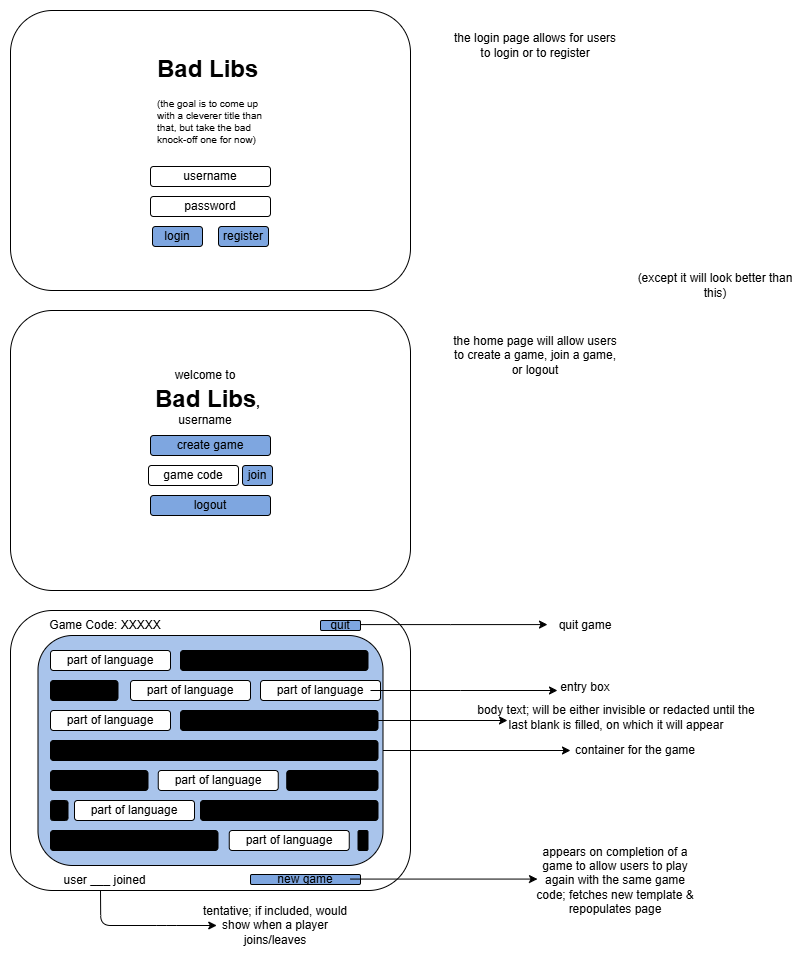

The diagram above was exported from draw.io. Its source (the exported page's mxGraphModel, read from the mxfile embedded in the PNG):
<mxGraphModel dx="902" dy="464" grid="1" gridSize="10" guides="1" tooltips="1" connect="1" arrows="1" fold="1" page="1" pageScale="1" pageWidth="850" pageHeight="1100" math="0" shadow="0">
  <root>
    <mxCell id="0" />
    <mxCell id="1" parent="0" />
    <mxCell id="gj2u-L2RBieaA71pzQ4o-8" connectable="0" parent="1" style="group" value="" vertex="1">
      <mxGeometry height="280" width="400" x="40" y="20" as="geometry" />
    </mxCell>
    <mxCell id="gj2u-L2RBieaA71pzQ4o-1" parent="gj2u-L2RBieaA71pzQ4o-8" style="rounded=1;whiteSpace=wrap;html=1;" value="" vertex="1">
      <mxGeometry height="280" width="400" as="geometry" />
    </mxCell>
    <mxCell id="gj2u-L2RBieaA71pzQ4o-2" parent="gj2u-L2RBieaA71pzQ4o-8" style="rounded=1;whiteSpace=wrap;html=1;" value="username" vertex="1">
      <mxGeometry height="20" width="120" x="140" y="156" as="geometry" />
    </mxCell>
    <mxCell id="gj2u-L2RBieaA71pzQ4o-3" parent="gj2u-L2RBieaA71pzQ4o-8" style="rounded=1;whiteSpace=wrap;html=1;" value="password" vertex="1">
      <mxGeometry height="20" width="120" x="140" y="186" as="geometry" />
    </mxCell>
    <mxCell id="gj2u-L2RBieaA71pzQ4o-4" parent="gj2u-L2RBieaA71pzQ4o-8" style="rounded=1;whiteSpace=wrap;html=1;fillColor=#7EA6E0;" value="login" vertex="1">
      <mxGeometry height="20" width="50" x="142" y="216" as="geometry" />
    </mxCell>
    <mxCell id="gj2u-L2RBieaA71pzQ4o-5" parent="gj2u-L2RBieaA71pzQ4o-8" style="rounded=1;whiteSpace=wrap;html=1;fillColor=#7EA6E0;" value="register" vertex="1">
      <mxGeometry height="20" width="50" x="208" y="216" as="geometry" />
    </mxCell>
    <mxCell id="gj2u-L2RBieaA71pzQ4o-7" parent="gj2u-L2RBieaA71pzQ4o-8" style="text;html=1;whiteSpace=wrap;overflow=hidden;rounded=0;" value="&lt;div style=&quot;line-height: 100%;&quot;&gt;&lt;h1 style=&quot;margin-top: 0px; line-height: 100%;&quot;&gt;Bad Libs&lt;/h1&gt;&lt;div&gt;&lt;font style=&quot;font-size: 10px; line-height: 100%;&quot;&gt;(the goal is to come up with a cleverer title than that, but take the bad knock-off one for now)&lt;/font&gt;&lt;/div&gt;&lt;/div&gt;" vertex="1">
      <mxGeometry height="100" width="110" x="145" y="40" as="geometry" />
    </mxCell>
    <mxCell id="gj2u-L2RBieaA71pzQ4o-9" connectable="0" parent="1" style="group" value="" vertex="1">
      <mxGeometry height="280" width="400" x="40" y="320" as="geometry" />
    </mxCell>
    <mxCell id="gj2u-L2RBieaA71pzQ4o-10" parent="gj2u-L2RBieaA71pzQ4o-9" style="rounded=1;whiteSpace=wrap;html=1;" value="" vertex="1">
      <mxGeometry height="280" width="400" as="geometry" />
    </mxCell>
    <mxCell id="gj2u-L2RBieaA71pzQ4o-11" parent="gj2u-L2RBieaA71pzQ4o-9" style="rounded=1;whiteSpace=wrap;html=1;fillColor=#7EA6E0;" value="create game" vertex="1">
      <mxGeometry height="20" width="120" x="140" y="125" as="geometry" />
    </mxCell>
    <mxCell id="gj2u-L2RBieaA71pzQ4o-12" parent="gj2u-L2RBieaA71pzQ4o-9" style="rounded=1;whiteSpace=wrap;html=1;" value="game code" vertex="1">
      <mxGeometry height="20" width="90" x="138" y="155" as="geometry" />
    </mxCell>
    <mxCell id="gj2u-L2RBieaA71pzQ4o-15" parent="gj2u-L2RBieaA71pzQ4o-9" style="text;html=1;whiteSpace=wrap;overflow=hidden;rounded=0;" value="&lt;div style=&quot;line-height: 100%;&quot;&gt;&lt;h1 style=&quot;margin-top: 0px; line-height: 100%;&quot;&gt;Bad Libs&lt;font style=&quot;font-size: 12px;&quot;&gt;,&lt;/font&gt;&lt;/h1&gt;&lt;/div&gt;" vertex="1">
      <mxGeometry height="40" width="115" x="142.5" y="70" as="geometry" />
    </mxCell>
    <mxCell id="gj2u-L2RBieaA71pzQ4o-16" parent="gj2u-L2RBieaA71pzQ4o-9" style="rounded=1;whiteSpace=wrap;html=1;fillColor=#7EA6E0;" value="logout" vertex="1">
      <mxGeometry height="20" width="120" x="140" y="185" as="geometry" />
    </mxCell>
    <mxCell id="gj2u-L2RBieaA71pzQ4o-72" parent="gj2u-L2RBieaA71pzQ4o-9" style="rounded=1;whiteSpace=wrap;html=1;fillColor=#7EA6E0;" value="join" vertex="1">
      <mxGeometry height="20" width="30" x="232" y="155" as="geometry" />
    </mxCell>
    <mxCell id="gj2u-L2RBieaA71pzQ4o-75" parent="gj2u-L2RBieaA71pzQ4o-9" style="text;html=1;whiteSpace=wrap;strokeColor=none;fillColor=none;align=center;verticalAlign=middle;rounded=0;" value="welcome to" vertex="1">
      <mxGeometry height="30" width="170" x="110" y="50" as="geometry" />
    </mxCell>
    <mxCell id="gj2u-L2RBieaA71pzQ4o-74" parent="gj2u-L2RBieaA71pzQ4o-9" style="text;html=1;whiteSpace=wrap;strokeColor=none;fillColor=none;align=center;verticalAlign=middle;rounded=0;" value="username" vertex="1">
      <mxGeometry height="30" width="170" x="110" y="95" as="geometry" />
    </mxCell>
    <mxCell id="gj2u-L2RBieaA71pzQ4o-18" parent="1" style="rounded=1;whiteSpace=wrap;html=1;" value="" vertex="1">
      <mxGeometry height="280" width="400" x="40" y="620" as="geometry" />
    </mxCell>
    <mxCell id="gj2u-L2RBieaA71pzQ4o-23" connectable="0" parent="1" style="group" value="" vertex="1">
      <mxGeometry height="230" width="345" x="67.5" y="645" as="geometry" />
    </mxCell>
    <mxCell id="gj2u-L2RBieaA71pzQ4o-24" parent="gj2u-L2RBieaA71pzQ4o-23" style="rounded=1;whiteSpace=wrap;html=1;fillColor=#A9C4EB;" value="" vertex="1">
      <mxGeometry height="230" width="345" as="geometry" />
    </mxCell>
    <mxCell id="gj2u-L2RBieaA71pzQ4o-30" parent="gj2u-L2RBieaA71pzQ4o-23" style="rounded=1;whiteSpace=wrap;html=1;" value="part of language" vertex="1">
      <mxGeometry height="20" width="120" x="12.5" y="15" as="geometry" />
    </mxCell>
    <mxCell id="gj2u-L2RBieaA71pzQ4o-31" parent="gj2u-L2RBieaA71pzQ4o-23" style="rounded=1;whiteSpace=wrap;html=1;" value="part of language" vertex="1">
      <mxGeometry height="20" width="120" x="92.5" y="45" as="geometry" />
    </mxCell>
    <mxCell id="gj2u-L2RBieaA71pzQ4o-32" parent="gj2u-L2RBieaA71pzQ4o-23" style="rounded=1;whiteSpace=wrap;html=1;" value="part of language" vertex="1">
      <mxGeometry height="20" width="120" x="222.5" y="45" as="geometry" />
    </mxCell>
    <mxCell id="gj2u-L2RBieaA71pzQ4o-33" parent="gj2u-L2RBieaA71pzQ4o-23" style="rounded=1;whiteSpace=wrap;html=1;" value="part of language" vertex="1">
      <mxGeometry height="20" width="120" x="12.5" y="75" as="geometry" />
    </mxCell>
    <mxCell id="gj2u-L2RBieaA71pzQ4o-34" parent="gj2u-L2RBieaA71pzQ4o-23" style="rounded=1;whiteSpace=wrap;html=1;" value="part of language" vertex="1">
      <mxGeometry height="20" width="120" x="120.25" y="135" as="geometry" />
    </mxCell>
    <mxCell id="gj2u-L2RBieaA71pzQ4o-35" parent="gj2u-L2RBieaA71pzQ4o-23" style="rounded=1;whiteSpace=wrap;html=1;" value="part of language" vertex="1">
      <mxGeometry height="20" width="120" x="36.5" y="165" as="geometry" />
    </mxCell>
    <mxCell id="gj2u-L2RBieaA71pzQ4o-36" parent="gj2u-L2RBieaA71pzQ4o-23" style="rounded=1;whiteSpace=wrap;html=1;" value="part of language" vertex="1">
      <mxGeometry height="20" width="120" x="191.25" y="195" as="geometry" />
    </mxCell>
    <mxCell id="gj2u-L2RBieaA71pzQ4o-37" parent="gj2u-L2RBieaA71pzQ4o-23" style="rounded=1;whiteSpace=wrap;html=1;fillColor=#000000;" value="" vertex="1">
      <mxGeometry height="20" width="187.5" x="142.5" y="15" as="geometry" />
    </mxCell>
    <mxCell id="gj2u-L2RBieaA71pzQ4o-38" parent="gj2u-L2RBieaA71pzQ4o-23" style="rounded=1;whiteSpace=wrap;html=1;fillColor=#000000;" value="" vertex="1">
      <mxGeometry height="20" width="197.5" x="142.5" y="75" as="geometry" />
    </mxCell>
    <mxCell id="gj2u-L2RBieaA71pzQ4o-39" parent="gj2u-L2RBieaA71pzQ4o-23" style="rounded=1;whiteSpace=wrap;html=1;fillColor=#000000;" value="" vertex="1">
      <mxGeometry height="20" width="327.5" x="12.5" y="105" as="geometry" />
    </mxCell>
    <mxCell id="gj2u-L2RBieaA71pzQ4o-40" parent="gj2u-L2RBieaA71pzQ4o-23" style="rounded=1;whiteSpace=wrap;html=1;fillColor=#000000;" value="" vertex="1">
      <mxGeometry height="20" width="67.5" x="12.5" y="45" as="geometry" />
    </mxCell>
    <mxCell id="gj2u-L2RBieaA71pzQ4o-41" parent="gj2u-L2RBieaA71pzQ4o-23" style="rounded=1;whiteSpace=wrap;html=1;fillColor=#000000;" value="" vertex="1">
      <mxGeometry height="20" width="97.5" x="12.5" y="135" as="geometry" />
    </mxCell>
    <mxCell id="gj2u-L2RBieaA71pzQ4o-42" parent="gj2u-L2RBieaA71pzQ4o-23" style="rounded=1;whiteSpace=wrap;html=1;fillColor=#000000;" value="" vertex="1">
      <mxGeometry height="20" width="91.25" x="248.75" y="135" as="geometry" />
    </mxCell>
    <mxCell id="gj2u-L2RBieaA71pzQ4o-43" parent="gj2u-L2RBieaA71pzQ4o-23" style="rounded=1;whiteSpace=wrap;html=1;fillColor=#000000;" value="" vertex="1">
      <mxGeometry height="20" width="17.5" x="12.5" y="165" as="geometry" />
    </mxCell>
    <mxCell id="gj2u-L2RBieaA71pzQ4o-44" parent="gj2u-L2RBieaA71pzQ4o-23" style="rounded=1;whiteSpace=wrap;html=1;fillColor=#000000;" value="" vertex="1">
      <mxGeometry height="20" width="177.5" x="162.5" y="165" as="geometry" />
    </mxCell>
    <mxCell id="gj2u-L2RBieaA71pzQ4o-45" parent="gj2u-L2RBieaA71pzQ4o-23" style="rounded=1;whiteSpace=wrap;html=1;fillColor=#000000;" value="" vertex="1">
      <mxGeometry height="20" width="167.5" x="12.5" y="195" as="geometry" />
    </mxCell>
    <mxCell id="gj2u-L2RBieaA71pzQ4o-46" parent="gj2u-L2RBieaA71pzQ4o-23" style="rounded=1;whiteSpace=wrap;html=1;fillColor=#000000;" value="" vertex="1">
      <mxGeometry height="20" width="10" x="320" y="195" as="geometry" />
    </mxCell>
    <mxCell id="gj2u-L2RBieaA71pzQ4o-28" parent="1" style="text;html=1;whiteSpace=wrap;strokeColor=none;fillColor=none;align=center;verticalAlign=middle;rounded=0;" value="Game Code: XXXXX" vertex="1">
      <mxGeometry height="30" width="150" x="60" y="620" as="geometry" />
    </mxCell>
    <mxCell id="gj2u-L2RBieaA71pzQ4o-50" parent="1" style="rounded=1;whiteSpace=wrap;html=1;fillColor=#7EA6E0;" value="quit" vertex="1">
      <mxGeometry height="10" width="40" x="350" y="630" as="geometry" />
    </mxCell>
    <mxCell id="gj2u-L2RBieaA71pzQ4o-53" edge="1" parent="1" source="gj2u-L2RBieaA71pzQ4o-24" style="endArrow=classic;html=1;rounded=0;exitX=1;exitY=0.5;exitDx=0;exitDy=0;" value="">
      <mxGeometry height="50" relative="1" width="50" as="geometry">
        <mxPoint x="530" y="650" as="sourcePoint" />
        <mxPoint x="600" y="760" as="targetPoint" />
      </mxGeometry>
    </mxCell>
    <mxCell id="gj2u-L2RBieaA71pzQ4o-54" edge="1" parent="1" style="endArrow=classic;html=1;rounded=0;exitX=1;exitY=0.5;exitDx=0;exitDy=0;" value="">
      <mxGeometry height="50" relative="1" width="50" as="geometry">
        <mxPoint x="350" y="730" as="sourcePoint" />
        <mxPoint x="537" y="730" as="targetPoint" />
      </mxGeometry>
    </mxCell>
    <mxCell id="gj2u-L2RBieaA71pzQ4o-55" edge="1" parent="1" style="endArrow=classic;html=1;rounded=0;exitX=1;exitY=0.5;exitDx=0;exitDy=0;" value="">
      <mxGeometry height="50" relative="1" width="50" as="geometry">
        <Array as="points">
          <mxPoint x="490" y="700" />
        </Array>
        <mxPoint x="400" y="700" as="sourcePoint" />
        <mxPoint x="587" y="700" as="targetPoint" />
      </mxGeometry>
    </mxCell>
    <mxCell id="gj2u-L2RBieaA71pzQ4o-56" parent="1" style="rounded=1;whiteSpace=wrap;html=1;fillColor=#7EA6E0;" value="new game" vertex="1">
      <mxGeometry height="10" width="110" x="280" y="884" as="geometry" />
    </mxCell>
    <mxCell id="gj2u-L2RBieaA71pzQ4o-57" edge="1" parent="1" style="endArrow=classic;html=1;rounded=0;exitX=1;exitY=0.5;exitDx=0;exitDy=0;" value="">
      <mxGeometry height="50" relative="1" width="50" as="geometry">
        <mxPoint x="380" y="888.57" as="sourcePoint" />
        <mxPoint x="567" y="888.57" as="targetPoint" />
      </mxGeometry>
    </mxCell>
    <mxCell id="gj2u-L2RBieaA71pzQ4o-58" parent="1" style="text;html=1;whiteSpace=wrap;strokeColor=none;fillColor=none;align=center;verticalAlign=middle;rounded=0;" value="user ___ joined" vertex="1">
      <mxGeometry height="30" width="132.5" x="67.5" y="875" as="geometry" />
    </mxCell>
    <mxCell id="gj2u-L2RBieaA71pzQ4o-59" edge="1" parent="1" style="curved=0;endArrow=classic;html=1;rounded=1;exitX=0.5;exitY=1;exitDx=0;exitDy=0;" value="">
      <mxGeometry height="50" relative="1" width="50" as="geometry">
        <Array as="points">
          <mxPoint x="130.25" y="935" />
          <mxPoint x="196.25" y="935" />
        </Array>
        <mxPoint x="130" y="900" as="sourcePoint" />
        <mxPoint x="246.25" y="935" as="targetPoint" />
      </mxGeometry>
    </mxCell>
    <mxCell id="gj2u-L2RBieaA71pzQ4o-60" parent="1" style="text;html=1;whiteSpace=wrap;strokeColor=none;fillColor=none;align=center;verticalAlign=middle;rounded=0;" value="tentative; if included, would show when a player joins/leaves" vertex="1">
      <mxGeometry height="30" width="170" x="220" y="920" as="geometry" />
    </mxCell>
    <mxCell id="gj2u-L2RBieaA71pzQ4o-61" parent="1" style="text;html=1;whiteSpace=wrap;strokeColor=none;fillColor=none;align=center;verticalAlign=middle;rounded=0;" value="appears on completion of a game to allow users to play again with the same game code; fetches new template &amp;amp; repopulates page" vertex="1">
      <mxGeometry height="30" width="170" x="560" y="875" as="geometry" />
    </mxCell>
    <mxCell id="gj2u-L2RBieaA71pzQ4o-62" parent="1" style="text;html=1;whiteSpace=wrap;strokeColor=none;fillColor=none;align=center;verticalAlign=middle;rounded=0;" value="body text; will be either invisible or redacted until the last blank is filled, on which it will appear" vertex="1">
      <mxGeometry height="30" width="290" x="501" y="712" as="geometry" />
    </mxCell>
    <mxCell id="gj2u-L2RBieaA71pzQ4o-63" parent="1" style="text;html=1;whiteSpace=wrap;strokeColor=none;fillColor=none;align=center;verticalAlign=middle;rounded=0;" value="entry box" vertex="1">
      <mxGeometry height="30" width="170" x="530" y="682" as="geometry" />
    </mxCell>
    <mxCell id="gj2u-L2RBieaA71pzQ4o-64" parent="1" style="text;html=1;whiteSpace=wrap;strokeColor=none;fillColor=none;align=center;verticalAlign=middle;rounded=0;" value="container for the game" vertex="1">
      <mxGeometry height="30" width="170" x="580" y="745" as="geometry" />
    </mxCell>
    <mxCell id="gj2u-L2RBieaA71pzQ4o-66" edge="1" parent="1" style="endArrow=classic;html=1;rounded=0;exitX=1;exitY=0.5;exitDx=0;exitDy=0;" value="">
      <mxGeometry height="50" relative="1" width="50" as="geometry">
        <Array as="points">
          <mxPoint x="480" y="634.09" />
        </Array>
        <mxPoint x="390" y="634.09" as="sourcePoint" />
        <mxPoint x="577" y="634.09" as="targetPoint" />
      </mxGeometry>
    </mxCell>
    <mxCell id="gj2u-L2RBieaA71pzQ4o-67" parent="1" style="text;html=1;whiteSpace=wrap;strokeColor=none;fillColor=none;align=center;verticalAlign=middle;rounded=0;" value="quit game" vertex="1">
      <mxGeometry height="30" width="170" x="530" y="620" as="geometry" />
    </mxCell>
    <mxCell id="gj2u-L2RBieaA71pzQ4o-73" parent="1" style="text;html=1;whiteSpace=wrap;strokeColor=none;fillColor=none;align=center;verticalAlign=middle;rounded=0;" value="(except it will look better than this)" vertex="1">
      <mxGeometry height="30" width="170" x="660" y="280" as="geometry" />
    </mxCell>
    <mxCell id="gj2u-L2RBieaA71pzQ4o-76" parent="1" style="text;html=1;whiteSpace=wrap;strokeColor=none;fillColor=none;align=center;verticalAlign=middle;rounded=0;" value="the login page allows for users to login or to register" vertex="1">
      <mxGeometry height="30" width="170" x="480" y="40" as="geometry" />
    </mxCell>
    <mxCell id="gj2u-L2RBieaA71pzQ4o-77" parent="1" style="text;html=1;whiteSpace=wrap;strokeColor=none;fillColor=none;align=center;verticalAlign=middle;rounded=0;" value="the home page will allow users to create a game, join a game, or logout" vertex="1">
      <mxGeometry height="30" width="170" x="480" y="350" as="geometry" />
    </mxCell>
  </root>
</mxGraphModel>